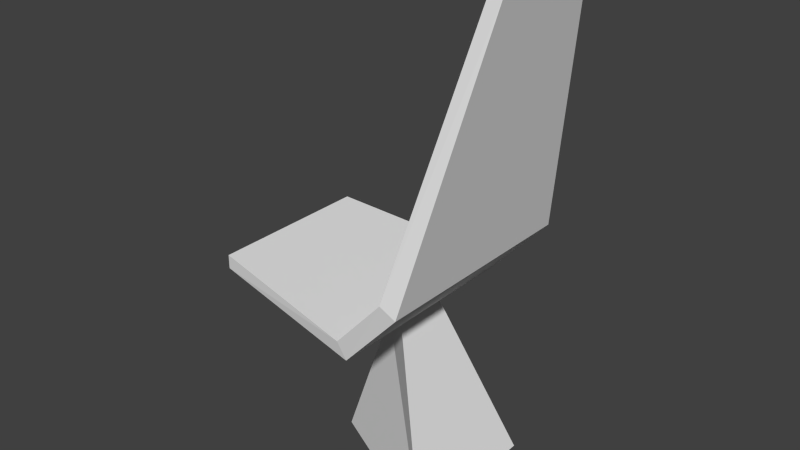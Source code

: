 # Source: chair01.blend  (saved by Blender 2.76.0; exported with 4.5.12 LTS)
import bpy
from mathutils import Matrix  # noqa: F401  (used for matrix-valued properties, if any)

bpy.ops.wm.read_factory_settings(use_empty=True)
scene = bpy.context.scene
scene.name = 'Scene'

# ---- collections
col_collection_1 = bpy.data.collections.new('Collection 1'); scene.collection.children.link(col_collection_1)

# ---- world
world_world = bpy.data.worlds.new('World'); scene.world = world_world
world_world.color = (0.05088, 0.05088, 0.05088)
world_world.use_sun_shadow = False
world_world.sun_shadow_jitter_overblur = 0.0
world_world.cycles.sampling_method = 'MANUAL'
world_world.cycles.sample_map_resolution = 256

# ---- meshes
me_cube = bpy.data.meshes.new('Cube')
me_cube.from_pydata([(0.2639, 0.2516, 0.0), (0.05479, 0.0887, 0.5765), (0.2639, -0.2516, 0.0), (0.05479, -0.0887, 0.5765), (-0.2394, 2.093e-08, 0.0), (-0.06352, -4.637e-09, 0.4997), (-0.4507, -0.03108, 0.6321), (-0.4507, 0.03108, 0.6321), (-0.4403, 2.752e-08, 0.5837), (0.07009, 0.3493, 0.5683), (0.03667, 0.3493, 0.6194), (0.07009, -0.3493, 0.5683), (0.03667, -0.3493, 0.6194), (-0.4894, 0.2755, 0.6361), (-0.4894, 0.2755, 0.6827), (-0.4894, -0.2755, 0.6361), (-0.4894, -0.2755, 0.6827), (0.2677, -0.3673, 0.7852), (0.2677, 0.3673, 0.7852), (0.2126, 0.3673, 0.8114), (0.2126, -0.3673, 0.8114), (0.445, -0.182, 1.66), (0.445, 0.182, 1.66), (0.4042, 0.182, 1.666), (0.4042, -0.182, 1.666)], [], [(1, 3, 2), (2, 3, 5), (8, 6, 7), (5, 1, 0), (2, 4, 0), (5, 3, 6), (5, 8, 7), (20, 17, 21), (12, 20, 19), (12, 16, 15), (16, 14, 13), (13, 14, 10), (15, 13, 9), (12, 10, 14), (11, 9, 18), (11, 17, 20), (9, 10, 19), (23, 24, 21), (19, 23, 22), (20, 24, 23), (18, 22, 21), (0, 1, 2), (4, 2, 5), (4, 5, 0), (8, 5, 6), (1, 5, 7), (24, 20, 21), (10, 12, 19), (11, 12, 15), (15, 16, 13), (9, 13, 10), (11, 15, 9), (16, 12, 14), (17, 11, 18), (12, 11, 20), (18, 9, 19), (22, 23, 21), (18, 19, 22), (19, 20, 23), (17, 18, 21)])
_uv = me_cube.uv_layers.new(name='UVMap')
_uv.uv.foreach_set('vector', [0.8392, 0.995, 0.6687, 0.995, 0.5122, 0.5115, 0.6089, 0.02189, 0.7128, 0.1825, 0.7715, 0.1611, 0.9587, 0.1845, 0.9638, 0.1979, 0.9638, 0.1979, 0.7715, 0.1611, 0.7128, 0.1825, 0.6089, 0.02189, 0.4146, 0.06122, 0.2507, 0.1432, 0.4146, 0.2252, 0.7715, 0.1611, 0.7128, 0.1825, 0.9638, 0.1979, 0.7715, 0.1611, 0.9587, 0.1845, 0.9638, 0.1979, 0.6344, 0.2479, 0.607, 0.2406, 0.519, 0.4843, 0.004682, 0.3372, 0.001744, 0.2674, 0.122, 0.2674, 0.7218, 0.1944, 0.983, 0.212, 0.983, 0.1991, 0.983, 0.212, 0.983, 0.212, 0.983, 0.1991, 0.983, 0.1991, 0.983, 0.212, 0.7218, 0.1944, 0.983, 0.1991, 0.983, 0.1991, 0.7052, 0.1802, 0.004682, 0.3372, 0.119, 0.3372, 0.1069, 0.4981, 0.02318, 0.5164, 0.4783, 0.5164, 0.49, 0.6115, 0.7052, 0.1802, 0.607, 0.2406, 0.6344, 0.2479, 0.7052, 0.1802, 0.7218, 0.1944, 0.6344, 0.2479, 0.5392, 0.486, 0.5392, 0.486, 0.519, 0.4843, 0.6344, 0.2479, 0.5392, 0.486, 0.519, 0.4843, 0.001744, 0.2674, 0.03208, 0.001536, 0.09164, 0.001536, 0.49, 0.6115, 0.3692, 0.9949, 0.1322, 0.9949, 0.9957, 0.5115, 0.8392, 0.995, 0.5122, 0.5115, 0.8589, 0.02189, 0.6089, 0.02189, 0.7715, 0.1611, 0.8589, 0.02189, 0.7715, 0.1611, 0.6089, 0.02189, 0.9587, 0.1845, 0.7715, 0.1611, 0.9638, 0.1979, 0.7128, 0.1825, 0.7715, 0.1611, 0.9638, 0.1979, 0.5392, 0.486, 0.6344, 0.2479, 0.519, 0.4843, 0.119, 0.3372, 0.004682, 0.3372, 0.122, 0.2674, 0.7052, 0.1802, 0.7218, 0.1944, 0.983, 0.1991, 0.983, 0.1991, 0.983, 0.212, 0.983, 0.1991, 0.7052, 0.1802, 0.983, 0.1991, 0.7218, 0.1944, 0.7052, 0.1802, 0.983, 0.1991, 0.7052, 0.1802, 0.01677, 0.4981, 0.004682, 0.3372, 0.1069, 0.4981, 0.01149, 0.6115, 0.02318, 0.5164, 0.49, 0.6115, 0.7218, 0.1944, 0.7052, 0.1802, 0.6344, 0.2479, 0.607, 0.2406, 0.7052, 0.1802, 0.6344, 0.2479, 0.519, 0.4843, 0.5392, 0.486, 0.519, 0.4843, 0.607, 0.2406, 0.6344, 0.2479, 0.519, 0.4843, 0.122, 0.2674, 0.001744, 0.2674, 0.09164, 0.001536, 0.01149, 0.6115, 0.49, 0.6115, 0.1322, 0.9949])
me_cube.use_remesh_preserve_volume = False
me_cube.use_remesh_preserve_attributes = False
me_cube.use_mirror_vertex_groups = False
me_cube.update()

# ---- objects
ob_cube = bpy.data.objects.new('Cube', me_cube)

# ---- transforms, parenting, visibility, modifiers, constraints
ob_cube.location = (0.0, 0.0, 0.0)
ob_cube.lineart.crease_threshold = 0.0

# ---- collection membership
col_collection_1.objects.link(ob_cube)

# ---- scene / render settings (as saved in the file)
scene.frame_start = 1; scene.frame_end = 1; scene.frame_set(1)
scene.render.engine = 'BLENDER_EEVEE_NEXT'
scene.render.resolution_percentage = 50
scene.render.dither_intensity = 0.0
scene.cycles.use_denoising = False
scene.cycles.samples = 10
scene.cycles.sampling_pattern = 'TABULATED_SOBOL'
scene.cycles.light_sampling_threshold = 0.0
scene.cycles.use_adaptive_sampling = False
scene.cycles.use_light_tree = False
scene.cycles.blur_glossy = 0.0
scene.cycles.pixel_filter_type = 'GAUSSIAN'
scene.cycles.sample_clamp_indirect = 0.0
scene.view_settings.view_transform = 'Standard'
bpy.context.view_layer.update()

# ---- added for rendering (the .blend has no active camera and no usable light): camera, sun
cam_auto = bpy.data.cameras.new('AutoCamera')
cam_auto.lens = 50.0
cam_auto.sensor_width = 36.0
cam_auto.clip_end = 1000.0
ob_auto_camera = bpy.data.objects.new('AutoCamera', cam_auto)
scene.collection.objects.link(ob_auto_camera)
ob_auto_camera.location = (1.87133, -2.27223, 2.34785)
ob_auto_camera.rotation_euler = (1.09748, -7.21219e-08, 0.694738)
scene.camera = ob_auto_camera
light_auto_sun = bpy.data.lights.new('AutoSun', 'SUN')
light_auto_sun.energy = 3.0
light_auto_sun.angle = 0.0523599
ob_auto_sun = bpy.data.objects.new('AutoSun', light_auto_sun)
scene.collection.objects.link(ob_auto_sun)
ob_auto_sun.rotation_euler = (0.872665, 0.174533, 0.523599)
bpy.context.view_layer.update()
